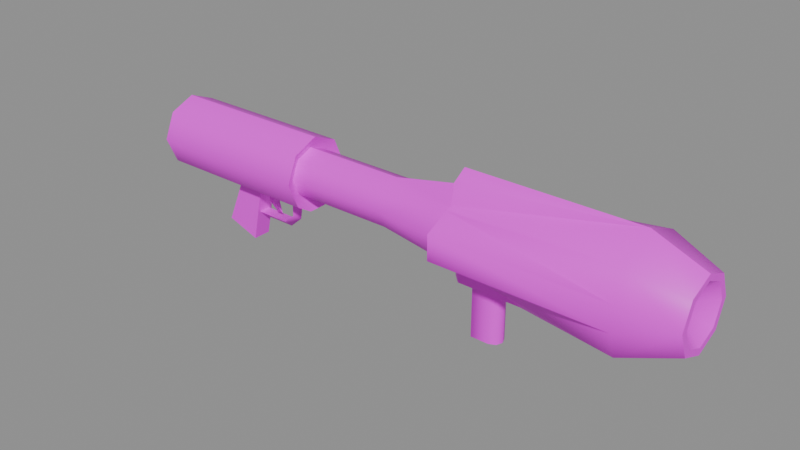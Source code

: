 # Source: g_rock2.blend  (saved by Blender 5.2.45; exported with 4.5.12 LTS)
import bpy
from mathutils import Matrix  # noqa: F401  (used for matrix-valued properties, if any)

bpy.ops.wm.read_factory_settings(use_empty=True)
scene = bpy.context.scene
scene.name = 'Scene'

# ---- collections
col_anchors = bpy.data.collections.new('anchors'); scene.collection.children.link(col_anchors)

# ---- images (referenced by path relative to the original .blend; pixels are not part of the script)
import os
ASSET_DIR = os.environ.get("B2B_ASSET_DIR", "")  # directory of the original .blend (textures are referenced by path, not embedded)
HERE = os.path.dirname(os.path.abspath(__file__))  # packed textures are extracted next to this script under _unpacked/

def load_image(name, relpath, width, height, colorspace="sRGB"):
    """Load a texture the original file referenced (path relative to the .blend, or extracted next to this script)."""
    p = next((c for c in (os.path.join(HERE, relpath), os.path.join(ASSET_DIR, relpath)) if relpath and os.path.exists(c)), "")
    if p:
        img = bpy.data.images.load(p, check_existing=True)
        img.name = name
    else:  # same state as the original file: an image datablock whose file is absent (Cycles renders it pink)
        img = bpy.data.images.new(name, width, height)
        img.source = "FILE"
        img.filepath = "//" + (relpath or name)
    img.colorspace_settings.name = colorspace
    return img
img_g_rock2_skin0 = load_image('g_rock2_skin0', 'g_rock2_skin0.png', 1024, 1024, 'sRGB')

# ---- materials (node trees are filled in below, after node groups)
mat_g_rock2 = bpy.data.materials.new('g_rock2')

# ---- material node trees
mat_g_rock2.use_nodes = True; mat_g_rock2.node_tree.nodes.clear()
_N = mat_g_rock2.node_tree.nodes; _L = mat_g_rock2.node_tree.links
n0 = _N.new('ShaderNodeBsdfPrincipled'); n0.name = 'Principled BSDF'; n0.location = (-200, 100)
n0.inputs[10].default_value = 0.005
n1 = _N.new('ShaderNodeOutputMaterial'); n1.name = 'Material Output'; n1.location = (200, 100)
n2 = _N.new('ShaderNodeTexImage'); n2.name = 'Image Texture'; n2.location = (0, 0)
n2.image = img_g_rock2_skin0
n2.interpolation = 'Closest'
_L.new(n0.outputs[0], n1.inputs[0])
_L.new(n2.outputs[0], n0.inputs[0])
n1.is_active_output = True

# ---- meshes
me_g_rock2 = bpy.data.meshes.new('g_rock2')
me_g_rock2.from_pydata([(-21.13, -0.01568, 34.79), (-21.13, 1.333, 34.2), (-21.5, -0.01568, 32.88), (-20.01, 2.086, 30.72), (-20.01, 2.996, 32.88), (-6.039, 2.996, 32.88), (-6.039, 2.086, 30.72), (-20.01, 2.086, 34.99), (-6.039, 2.086, 34.99), (-20.01, -0.01568, 35.87), (-6.039, -0.01568, 35.87), (-20.01, -2.118, 34.99), (-6.039, -2.118, 34.99), (-20.01, -3.027, 32.88), (-6.039, -3.027, 32.88), (-20.01, -2.118, 30.72), (-6.039, -2.118, 30.72), (-21.13, -1.365, 31.51), (-21.13, -0.01568, 30.92), (-20.01, -0.01568, 29.89), (-21.13, 1.333, 31.51), (-21.13, 1.898, 32.88), (-21.13, -1.365, 34.2), (-21.13, -1.929, 32.88), (-13.86, 0.7373, 29.89), (-13.86, -0.7686, 29.89), (-11.63, -0.7686, 29.89), (-6.039, -0.7686, 29.89), (-6.039, 0.7373, 29.89), (-11.63, 0.7373, 29.89), (-6.598, -0.01568, 30.87), (-6.598, 1.396, 31.46), (1.971, 1.396, 31.46), (1.971, -0.01568, 30.87), (-6.598, 1.992, 32.88), (1.971, 1.992, 32.88), (-6.598, 1.396, 34.3), (1.971, 1.396, 34.3), (-6.598, -0.01568, 34.89), (1.971, -0.01568, 34.89), (-6.598, -1.427, 34.3), (1.971, -1.427, 34.3), (-6.598, -2.024, 32.88), (1.971, -2.024, 32.88), (-6.598, -1.427, 31.46), (1.971, -1.427, 31.46), (23.95, -0.01568, 32.88), (26.0, 1.616, 34.5), (26.0, -0.01568, 35.23), (21.9, -0.01568, 28.37), (21.9, 3.153, 29.69), (26.0, 2.024, 30.82), (26.0, -0.01568, 29.99), (26.0, -2.055, 30.82), (21.9, -3.184, 29.69), (26.0, -2.055, 34.89), (26.0, -0.01568, 35.72), (21.9, -0.01568, 37.39), (21.9, -3.184, 36.07), (26.0, 2.024, 34.89), (21.9, 3.153, 36.07), (26.0, -2.337, 32.88), (26.0, -1.647, 31.21), (26.0, -0.01568, 30.53), (26.0, 1.616, 31.21), (26.0, 2.306, 32.88), (26.0, -1.647, 34.5), (7.931, -1.208, 36.61), (7.931, -0.01568, 37.39), (7.931, -0.01568, 36.12), (7.931, -1.961, 34.84), (7.931, -2.776, 32.88), (7.931, -1.961, 30.92), (7.931, -1.459, 35.04), (7.931, 1.929, 34.84), (7.931, 1.427, 35.04), (7.931, 2.745, 32.88), (7.931, 1.929, 30.92), (7.931, 1.176, 36.61), (13.89, -1.459, 29.35), (7.931, -0.7372, 29.35), (7.931, 0.7059, 29.35), (9.235, -0.01568, 29.35), (9.422, -0.7686, 29.35), (8.677, -1.459, 29.35), (8.677, 1.427, 29.35), (9.422, 0.7373, 29.35), (7.931, -0.7372, 30.43), (7.931, 0.7059, 30.43), (13.89, 1.427, 29.35), (11.66, -0.01568, 29.35), (11.47, 0.4863, 29.35), (8.677, -1.459, 30.63), (8.677, 1.427, 30.63), (10.91, -0.7686, 29.35), (7.931, 4.0, 31.85), (7.931, 4.0, 33.86), (7.931, -4.0, 31.85), (7.931, -4.0, 33.86), (21.9, 4.0, 31.85), (21.9, 4.0, 33.86), (26.0, 2.871, 32.88), (21.9, -4.0, 31.85), (21.9, -4.0, 33.86), (26.0, -2.902, 32.88), (11.47, 0.4863, 24.89), (11.66, -0.01568, 24.89), (11.47, -0.5176, 24.89), (10.91, -0.7686, 24.89), (9.422, -0.7686, 24.89), (9.235, -0.01568, 24.89), (9.422, 0.7373, 24.89), (10.91, 0.7373, 24.89), (-15.35, -0.7686, 26.36), (-15.35, 0.7373, 26.36), (-12.56, 0.7373, 25.38), (-12.56, -0.7686, 25.38), (10.91, 0.7373, 29.35), (11.47, -0.5176, 29.35), (-12.56, 0.4863, 27.88), (-12.56, -0.5176, 27.88), (-9.206, -0.5176, 27.88), (-9.206, 0.4863, 27.88), (-8.274, -0.5176, 28.71), (-8.274, 0.4863, 28.71), (-8.274, -0.5176, 30.14), (-8.274, 0.4863, 30.14), (-10.51, 0.2353, 29.06), (-10.51, -0.2667, 29.06), (-9.951, -0.01568, 28.17), (-10.51, -0.01568, 28.17), (-11.07, -0.2667, 29.06), (-11.07, 0.2353, 29.06), (-10.51, 0.2353, 30.14), (-10.51, -0.2667, 30.14), (-11.07, 0.2353, 30.14), (-11.07, -0.2667, 30.14), (-12.56, -0.01568, 27.39), (-9.02, -0.01568, 27.39), (-7.902, -0.01568, 28.37), (-7.716, -0.01568, 30.14)], [], [(2, 0, 1), (5, 3, 4), (5, 6, 3), (7, 5, 4), (7, 8, 5), (9, 8, 7), (9, 10, 8), (11, 10, 9), (11, 12, 10), (13, 12, 11), (13, 14, 12), (16, 13, 15), (16, 14, 13), (19, 17, 18), (19, 15, 17), (19, 20, 3), (19, 18, 20), (3, 21, 4), (3, 20, 21), (21, 7, 4), (21, 1, 7), (0, 7, 1), (0, 9, 7), (22, 9, 0), (22, 11, 9), (23, 11, 22), (23, 13, 11), (15, 23, 17), (15, 13, 23), (22, 2, 23), (2, 17, 23), (20, 2, 21), (18, 2, 20), (2, 1, 21), (2, 18, 17), (0, 2, 22), (25, 19, 24), (25, 15, 19), (24, 19, 3), (27, 16, 26), (25, 16, 15), (25, 26, 16), (6, 28, 29), (3, 29, 24), (3, 6, 29), (32, 30, 31), (32, 33, 30), (35, 31, 34), (35, 32, 31), (36, 35, 34), (36, 37, 35), (38, 37, 36), (38, 39, 37), (40, 39, 38), (40, 41, 39), (42, 41, 40), (42, 43, 41), (45, 42, 44), (45, 43, 42), (33, 44, 30), (33, 45, 44), (10, 36, 8), (10, 38, 36), (8, 34, 5), (8, 36, 34), (5, 31, 6), (5, 34, 31), (6, 30, 28), (6, 31, 30), (30, 27, 28), (30, 16, 27), (30, 44, 16), (44, 14, 16), (44, 42, 14), (40, 14, 42), (40, 12, 14), (10, 40, 38), (10, 12, 40), (48, 46, 47), (51, 49, 50), (51, 52, 49), (53, 49, 52), (53, 54, 49), (57, 55, 56), (57, 58, 55), (60, 56, 59), (60, 57, 56), (46, 61, 62), (46, 62, 63), (46, 64, 65), (46, 65, 47), (66, 46, 48), (46, 66, 61), (64, 46, 63), (69, 67, 68), (43, 70, 41), (43, 71, 70), (72, 43, 45), (72, 71, 43), (58, 73, 70), (58, 57, 73), (75, 60, 74), (75, 57, 60), (74, 35, 37), (74, 76, 35), (69, 37, 39), (69, 75, 37), (73, 39, 41), (73, 69, 39), (35, 77, 32), (35, 76, 77), (78, 69, 68), (67, 73, 57), (67, 57, 68), (78, 57, 75), (68, 57, 78), (79, 49, 54), (82, 80, 81), (84, 82, 83), (84, 80, 82), (82, 85, 86), (82, 81, 85), (81, 87, 88), (81, 80, 87), (91, 89, 90), (84, 79, 92), (85, 93, 89), (93, 81, 88), (93, 85, 81), (84, 87, 80), (84, 92, 87), (89, 77, 50), (89, 93, 77), (54, 92, 79), (54, 72, 92), (83, 79, 84), (83, 94, 79), (77, 76, 95), (95, 76, 96), (76, 74, 96), (72, 97, 71), (97, 98, 71), (98, 70, 71), (45, 87, 72), (45, 33, 87), (72, 87, 92), (77, 33, 32), (77, 88, 33), (88, 77, 93), (33, 88, 87), (96, 99, 95), (96, 100, 99), (99, 77, 95), (50, 77, 99), (100, 96, 74), (100, 74, 60), (101, 50, 99), (101, 51, 50), (101, 99, 100), (101, 60, 59), (101, 100, 60), (102, 98, 97), (102, 103, 98), (102, 97, 72), (54, 102, 72), (103, 70, 98), (103, 58, 70), (54, 104, 102), (54, 53, 104), (104, 103, 102), (58, 104, 55), (58, 103, 104), (73, 41, 70), (37, 75, 74), (69, 78, 75), (67, 69, 73), (27, 29, 28), (27, 26, 29), (107, 105, 106), (107, 108, 105), (108, 109, 105), (109, 110, 105), (110, 111, 105), (111, 112, 105), (115, 113, 114), (115, 116, 113), (116, 25, 113), (116, 26, 25), (24, 115, 114), (24, 29, 115), (117, 105, 112), (117, 91, 105), (91, 106, 105), (91, 90, 106), (90, 107, 106), (90, 118, 107), (118, 108, 107), (118, 94, 108), (108, 83, 109), (108, 94, 83), (109, 82, 110), (109, 83, 82), (110, 86, 111), (110, 82, 86), (111, 117, 112), (111, 86, 117), (29, 116, 115), (29, 26, 116), (113, 24, 114), (113, 25, 24), (121, 119, 120), (121, 122, 119), (123, 122, 121), (123, 124, 122), (125, 124, 123), (125, 126, 124), (129, 127, 128), (132, 130, 131), (133, 128, 127), (133, 134, 128), (131, 135, 132), (131, 136, 135), (122, 137, 119), (122, 138, 137), (137, 121, 120), (137, 138, 121), (124, 138, 122), (124, 139, 138), (140, 124, 126), (140, 139, 124), (138, 123, 121), (138, 139, 123), (127, 130, 132), (127, 129, 130), (123, 140, 125), (123, 139, 140), (130, 128, 131), (130, 129, 128), (128, 136, 131), (128, 134, 136), (135, 127, 132), (135, 133, 127), (117, 89, 91), (85, 117, 86), (85, 89, 117), (79, 118, 90), (79, 94, 118), (89, 79, 90), (89, 49, 79), (49, 89, 50), (64, 52, 51), (64, 63, 52), (62, 52, 63), (62, 53, 52), (61, 53, 62), (61, 104, 53), (55, 61, 66), (55, 104, 61), (56, 66, 48), (56, 55, 66), (59, 48, 47), (59, 56, 48), (59, 65, 101), (59, 47, 65), (65, 51, 101), (65, 64, 51)])
me_g_rock2.polygons.foreach_set('use_smooth', [True] * 266)
_k = set([(3, 4), (3, 19), (4, 7), (5, 6), (5, 8), (6, 28), (7, 9), (8, 10), (9, 10), (9, 11), (10, 12), (11, 13), (12, 14), (13, 15), (14, 16), (15, 19), (16, 27), (24, 25), (24, 29), (24, 114), (25, 26), (25, 113), (26, 29), (26, 116), (27, 28), (29, 115), (30, 31), (30, 44), (31, 34), (34, 36), (36, 38), (38, 39), (38, 40), (39, 69), (40, 42), (42, 44), (47, 48), (47, 59), (47, 65), (48, 66), (51, 52), (51, 64), (51, 101), (52, 53), (53, 62), (53, 104), (55, 56), (55, 66), (55, 104), (56, 57), (56, 59), (57, 68), (59, 101), (61, 62), (61, 66), (61, 104), (62, 63), (63, 64), (64, 65), (65, 101), (67, 68), (67, 73), (68, 78), (69, 73), (69, 75), (70, 71), (70, 73), (70, 98), (71, 72), (72, 87), (72, 97), (74, 75), (74, 76), (74, 96), (75, 78), (76, 77), (77, 88), (77, 95), (79, 84), (79, 89), (79, 92), (80, 81), (80, 84), (81, 85), (81, 88), (82, 83), (82, 86), (83, 94), (85, 89), (86, 117), (87, 88), (87, 92), (88, 93), (89, 93), (90, 91), (90, 118), (91, 117), (94, 118), (95, 96), (97, 98), (105, 106), (105, 112), (106, 107), (107, 108), (108, 109), (109, 110), (110, 111), (111, 112), (113, 114), (113, 116), (114, 115), (115, 116), (119, 122), (120, 121), (121, 123), (122, 124), (123, 125), (124, 126), (127, 129), (128, 129), (128, 134), (130, 132), (132, 135)])
me_g_rock2.attributes.new('sharp_edge', 'BOOLEAN', 'EDGE').data.foreach_set('value', [ (min(e.vertices), max(e.vertices)) in _k for e in me_g_rock2.edges])
_uv = me_g_rock2.uv_layers.new(name='UVMap')
_uv.uv.foreach_set('vector', [0.7539, 0.707, 0.7539, 0.7695, 0.8008, 0.7539, 0.4336, 0.1445, 0.003906, 0.2227, 0.003906, 0.1445, 0.4336, 0.1445, 0.4336, 0.2227, 0.003906, 0.2227, 0.003906, 0.07422, 0.4336, 0.1445, 0.003906, 0.1445, 0.003906, 0.07422, 0.4336, 0.07422, 0.4336, 0.1445, 0.003906, 0.003906, 0.4336, 0.07422, 0.003906, 0.07422, 0.003906, 0.003906, 0.4336, 0.003906, 0.4336, 0.07422, 0.003906, 0.5039, 0.4336, 0.582, 0.003906, 0.582, 0.003906, 0.5039, 0.4336, 0.5039, 0.4336, 0.582, 0.003906, 0.4336, 0.4336, 0.5039, 0.003906, 0.5039, 0.003906, 0.4336, 0.4336, 0.4336, 0.4336, 0.5039, 0.4336, 0.3633, 0.003906, 0.4336, 0.003906, 0.3633, 0.4336, 0.3633, 0.4336, 0.4336, 0.003906, 0.4336, 0.7539, 0.6055, 0.707, 0.6602, 0.7539, 0.6445, 0.7539, 0.6055, 0.6836, 0.6367, 0.707, 0.6602, 0.7539, 0.6055, 0.8008, 0.6602, 0.8242, 0.6367, 0.7539, 0.6055, 0.7539, 0.6445, 0.8008, 0.6602, 0.8242, 0.6367, 0.8164, 0.707, 0.8555, 0.707, 0.8242, 0.6367, 0.8008, 0.6602, 0.8164, 0.707, 0.8164, 0.707, 0.8242, 0.7773, 0.8555, 0.707, 0.8164, 0.707, 0.8008, 0.7539, 0.8242, 0.7773, 0.7539, 0.7695, 0.8242, 0.7773, 0.8008, 0.7539, 0.7539, 0.7695, 0.7539, 0.8086, 0.8242, 0.7773, 0.707, 0.7539, 0.7539, 0.8086, 0.7539, 0.7695, 0.707, 0.7539, 0.6836, 0.7773, 0.7539, 0.8086, 0.6914, 0.707, 0.6836, 0.7773, 0.707, 0.7539, 0.6914, 0.707, 0.6523, 0.707, 0.6836, 0.7773, 0.6836, 0.6367, 0.6914, 0.707, 0.707, 0.6602, 0.6836, 0.6367, 0.6523, 0.707, 0.6914, 0.707, 0.707, 0.7539, 0.7539, 0.707, 0.6914, 0.707, 0.7539, 0.707, 0.707, 0.6602, 0.6914, 0.707, 0.8008, 0.6602, 0.7539, 0.707, 0.8164, 0.707, 0.7539, 0.6445, 0.7539, 0.707, 0.8008, 0.6602, 0.7539, 0.707, 0.8008, 0.7539, 0.8164, 0.707, 0.7539, 0.707, 0.7539, 0.6445, 0.707, 0.6602, 0.7539, 0.7695, 0.7539, 0.707, 0.707, 0.7539, 0.1914, 0.3164, 0.003906, 0.293, 0.1914, 0.2695, 0.1914, 0.3164, 0.003906, 0.3633, 0.003906, 0.293, 0.1914, 0.2695, 0.003906, 0.293, 0.003906, 0.2227, 0.4336, 0.3164, 0.4336, 0.3633, 0.2617, 0.3164, 0.1914, 0.3164, 0.4336, 0.3633, 0.003906, 0.3633, 0.1914, 0.3164, 0.2617, 0.3164, 0.4336, 0.3633, 0.4336, 0.2227, 0.4336, 0.2695, 0.2617, 0.2695, 0.003906, 0.2227, 0.2617, 0.2695, 0.1914, 0.2695, 0.003906, 0.2227, 0.4336, 0.2227, 0.2617, 0.2695, 0.2305, 0.7539, 0.003906, 0.793, 0.003906, 0.7539, 0.2305, 0.7539, 0.2305, 0.793, 0.003906, 0.793, 0.2305, 0.707, 0.003906, 0.7539, 0.003906, 0.707, 0.2305, 0.707, 0.2305, 0.7539, 0.003906, 0.7539, 0.003906, 0.6602, 0.2305, 0.707, 0.003906, 0.707, 0.003906, 0.6602, 0.2305, 0.6602, 0.2305, 0.707, 0.003906, 0.5977, 0.2305, 0.6602, 0.003906, 0.6602, 0.003906, 0.5977, 0.2305, 0.5977, 0.2305, 0.6602, 0.003906, 0.9336, 0.2305, 0.9961, 0.003906, 0.9961, 0.003906, 0.9336, 0.2305, 0.9336, 0.2305, 0.9961, 0.003906, 0.8867, 0.2305, 0.9336, 0.003906, 0.9336, 0.003906, 0.8867, 0.2305, 0.8867, 0.2305, 0.9336, 0.2305, 0.8398, 0.003906, 0.8867, 0.003906, 0.8398, 0.2305, 0.8398, 0.2305, 0.8867, 0.003906, 0.8867, 0.2305, 0.793, 0.003906, 0.8398, 0.003906, 0.793, 0.2305, 0.793, 0.2305, 0.8398, 0.003906, 0.8398, 0.6367, 0.9883, 0.6836, 0.9336, 0.707, 0.957, 0.6367, 0.9883, 0.6367, 0.957, 0.6836, 0.9336, 0.707, 0.957, 0.707, 0.8867, 0.7383, 0.8867, 0.707, 0.957, 0.6836, 0.9336, 0.707, 0.8867, 0.7383, 0.8867, 0.6836, 0.8398, 0.707, 0.8164, 0.7383, 0.8867, 0.707, 0.8867, 0.6836, 0.8398, 0.707, 0.8164, 0.6367, 0.8164, 0.6602, 0.7852, 0.707, 0.8164, 0.6836, 0.8398, 0.6367, 0.8164, 0.6367, 0.8164, 0.6133, 0.7852, 0.6602, 0.7852, 0.6367, 0.8164, 0.5664, 0.8164, 0.6133, 0.7852, 0.6367, 0.8164, 0.5898, 0.8398, 0.5664, 0.8164, 0.5898, 0.8398, 0.5352, 0.8867, 0.5664, 0.8164, 0.5898, 0.8398, 0.5664, 0.8867, 0.5352, 0.8867, 0.5898, 0.9336, 0.5352, 0.8867, 0.5664, 0.8867, 0.5898, 0.9336, 0.5664, 0.957, 0.5352, 0.8867, 0.6367, 0.9883, 0.5898, 0.9336, 0.6367, 0.957, 0.6367, 0.9883, 0.5664, 0.957, 0.5898, 0.9336, 0.8867, 0.9805, 0.8867, 0.8867, 0.957, 0.957, 0.9961, 0.2227, 0.9023, 0.3008, 0.9023, 0.2227, 0.9961, 0.2227, 0.9961, 0.3008, 0.9023, 0.3008, 0.9961, 0.3711, 0.9023, 0.3008, 0.9961, 0.3008, 0.9961, 0.3711, 0.9023, 0.3711, 0.9023, 0.3008, 0.9023, 0.5898, 0.9961, 0.5195, 0.9961, 0.5898, 0.9023, 0.5898, 0.9023, 0.5195, 0.9961, 0.5195, 0.9023, 0.07422, 0.9961, 0.003906, 0.9961, 0.07422, 0.9023, 0.07422, 0.9023, 0.003906, 0.9961, 0.003906, 0.8867, 0.8867, 0.793, 0.8867, 0.8164, 0.8164, 0.8867, 0.8867, 0.8164, 0.8164, 0.8867, 0.793, 0.8867, 0.8867, 0.957, 0.8164, 0.9805, 0.8867, 0.8867, 0.8867, 0.9805, 0.8867, 0.957, 0.957, 0.8164, 0.957, 0.8867, 0.8867, 0.8867, 0.9805, 0.8867, 0.8867, 0.8164, 0.957, 0.793, 0.8867, 0.957, 0.8164, 0.8867, 0.8867, 0.8867, 0.793, 0.6367, 0.8789, 0.668, 0.8633, 0.6367, 0.8398, 0.2305, 0.8867, 0.3867, 0.9414, 0.2305, 0.9336, 0.2305, 0.8867, 0.3867, 0.8867, 0.3867, 0.9414, 0.3867, 0.8398, 0.2305, 0.8867, 0.2305, 0.8398, 0.3867, 0.8398, 0.3867, 0.8867, 0.2305, 0.8867, 0.9023, 0.5195, 0.5586, 0.5352, 0.5586, 0.5117, 0.9023, 0.5195, 0.9023, 0.5898, 0.5586, 0.5352, 0.5586, 0.05078, 0.9023, 0.07422, 0.5586, 0.08203, 0.5586, 0.05078, 0.9023, 0.003906, 0.9023, 0.07422, 0.3867, 0.6523, 0.2305, 0.707, 0.2305, 0.6602, 0.3867, 0.6523, 0.3867, 0.707, 0.2305, 0.707, 0.3867, 0.5977, 0.2305, 0.6602, 0.2305, 0.5977, 0.3867, 0.5977, 0.3867, 0.6367, 0.2305, 0.6602, 0.3867, 0.9492, 0.2305, 0.9961, 0.2305, 0.9336, 0.3867, 0.9492, 0.3867, 0.9961, 0.2305, 0.9961, 0.2305, 0.707, 0.3867, 0.7539, 0.2305, 0.7539, 0.2305, 0.707, 0.3867, 0.707, 0.3867, 0.7539, 0.5977, 0.8633, 0.6367, 0.8789, 0.6367, 0.8398, 0.5586, 0.5664, 0.5586, 0.5352, 0.9023, 0.5898, 0.5586, 0.5664, 0.9023, 0.5898, 0.5586, 0.5898, 0.5586, 0.02734, 0.9023, 0.003906, 0.5586, 0.05078, 0.5586, 0.003906, 0.9023, 0.003906, 0.5586, 0.02734, 0.707, 0.332, 0.9023, 0.3008, 0.9023, 0.3711, 0.8789, 0.6445, 0.8477, 0.6602, 0.8477, 0.6211, 0.8633, 0.6758, 0.8789, 0.6445, 0.8867, 0.6602, 0.8633, 0.6758, 0.8477, 0.6602, 0.8789, 0.6445, 0.8789, 0.6445, 0.8633, 0.6055, 0.8867, 0.6211, 0.8789, 0.6445, 0.8477, 0.6211, 0.8633, 0.6055, 0.5195, 0.3711, 0.5352, 0.4023, 0.5352, 0.3711, 0.5195, 0.3711, 0.5195, 0.4023, 0.5352, 0.4023, 0.9336, 0.6289, 0.9961, 0.6055, 0.9414, 0.6445, 0.5195, 0.4336, 0.5195, 0.5742, 0.543, 0.4336, 0.5195, 0.4336, 0.543, 0.4336, 0.5195, 0.5742, 0.543, 0.4336, 0.5195, 0.4023, 0.5352, 0.4023, 0.543, 0.4336, 0.5195, 0.4336, 0.5195, 0.4023, 0.5195, 0.4336, 0.5352, 0.4023, 0.5195, 0.4023, 0.5195, 0.4336, 0.543, 0.4336, 0.5352, 0.4023, 0.707, 0.2617, 0.5586, 0.2227, 0.9023, 0.2227, 0.707, 0.2617, 0.5742, 0.2461, 0.5586, 0.2227, 0.9023, 0.3711, 0.5742, 0.3477, 0.707, 0.332, 0.9023, 0.3711, 0.5586, 0.3711, 0.5742, 0.3477, 0.8867, 0.6602, 0.9961, 0.6758, 0.8633, 0.6758, 0.8867, 0.6602, 0.918, 0.6602, 0.9961, 0.6758, 0.6523, 0.7617, 0.6289, 0.6758, 0.5898, 0.7227, 0.5898, 0.7227, 0.6289, 0.6758, 0.5898, 0.6445, 0.6289, 0.6758, 0.6523, 0.6055, 0.5898, 0.6445, 0.6523, 0.7617, 0.5898, 0.7227, 0.6289, 0.6758, 0.5898, 0.7227, 0.5898, 0.6445, 0.6289, 0.6758, 0.5898, 0.6445, 0.6523, 0.6055, 0.6289, 0.6758, 0.2305, 0.8398, 0.3867, 0.8086, 0.3867, 0.8398, 0.2305, 0.8398, 0.2305, 0.793, 0.3867, 0.8086, 0.5586, 0.3711, 0.5586, 0.3242, 0.5742, 0.3477, 0.3867, 0.7539, 0.2305, 0.793, 0.2305, 0.7539, 0.3867, 0.7539, 0.3867, 0.7773, 0.2305, 0.793, 0.5586, 0.2695, 0.5586, 0.2227, 0.5742, 0.2461, 0.2305, 0.793, 0.3867, 0.7773, 0.3867, 0.8086, 0.5586, 0.1289, 0.9023, 0.1758, 0.5586, 0.1758, 0.5586, 0.1289, 0.9023, 0.1289, 0.9023, 0.1758, 0.9023, 0.1758, 0.5586, 0.2227, 0.5586, 0.1758, 0.9023, 0.2227, 0.5586, 0.2227, 0.9023, 0.1758, 0.9023, 0.1289, 0.5586, 0.1289, 0.5586, 0.08203, 0.9023, 0.1289, 0.5586, 0.08203, 0.9023, 0.07422, 0.9961, 0.1523, 0.9023, 0.2227, 0.9023, 0.1758, 0.9961, 0.1523, 0.9961, 0.2227, 0.9023, 0.2227, 0.9961, 0.1523, 0.9023, 0.1758, 0.9023, 0.1289, 0.9961, 0.1523, 0.9023, 0.07422, 0.9961, 0.07422, 0.9961, 0.1523, 0.9023, 0.1289, 0.9023, 0.07422, 0.9023, 0.418, 0.5586, 0.4648, 0.5586, 0.418, 0.9023, 0.418, 0.9023, 0.4648, 0.5586, 0.4648, 0.9023, 0.418, 0.5586, 0.418, 0.5586, 0.3711, 0.9023, 0.3711, 0.9023, 0.418, 0.5586, 0.3711, 0.9023, 0.4648, 0.5586, 0.5117, 0.5586, 0.4648, 0.9023, 0.4648, 0.9023, 0.5195, 0.5586, 0.5117, 0.9023, 0.3711, 0.9961, 0.4414, 0.9023, 0.418, 0.9023, 0.3711, 0.9961, 0.3711, 0.9961, 0.4414, 0.9961, 0.4414, 0.9023, 0.4648, 0.9023, 0.418, 0.9023, 0.5195, 0.9961, 0.4414, 0.9961, 0.5195, 0.9023, 0.5195, 0.9023, 0.4648, 0.9961, 0.4414, 0.3867, 0.9492, 0.2305, 0.9336, 0.3867, 0.9414, 0.2305, 0.6602, 0.3867, 0.6367, 0.3867, 0.6523, 0.6367, 0.8789, 0.5977, 0.8633, 0.5977, 0.9102, 0.668, 0.8633, 0.6367, 0.8789, 0.6758, 0.9102, 0.4336, 0.3164, 0.2617, 0.2695, 0.4336, 0.2695, 0.4336, 0.3164, 0.2617, 0.3164, 0.2617, 0.2695, 0.9102, 0.7695, 0.9102, 0.7383, 0.9023, 0.7539, 0.9102, 0.7695, 0.9336, 0.7773, 0.9102, 0.7383, 0.9336, 0.7773, 0.9883, 0.7773, 0.9102, 0.7383, 0.9883, 0.7773, 0.9961, 0.7539, 0.9102, 0.7383, 0.9961, 0.7539, 0.9883, 0.7305, 0.9102, 0.7383, 0.9883, 0.7305, 0.9336, 0.7305, 0.9102, 0.7383, 0.4023, 0.7617, 0.5195, 0.8086, 0.5195, 0.7617, 0.4023, 0.7617, 0.4023, 0.8086, 0.5195, 0.8086, 0.5742, 0.6133, 0.4023, 0.6914, 0.5352, 0.7227, 0.5742, 0.6133, 0.4023, 0.5977, 0.4023, 0.6914, 0.4023, 0.6914, 0.5742, 0.6133, 0.5352, 0.7227, 0.4023, 0.6914, 0.4023, 0.5977, 0.5742, 0.6133, 0.4805, 0.9883, 0.4961, 0.8242, 0.4805, 0.8242, 0.4805, 0.9883, 0.4961, 0.9883, 0.4961, 0.8242, 0.4961, 0.9883, 0.5195, 0.8242, 0.4961, 0.8242, 0.4961, 0.9883, 0.5195, 0.9883, 0.5195, 0.8242, 0.5195, 0.9883, 0.4961, 0.8242, 0.5195, 0.8242, 0.5195, 0.9883, 0.4961, 0.9883, 0.4961, 0.8242, 0.4961, 0.9883, 0.4805, 0.8242, 0.4961, 0.8242, 0.4961, 0.9883, 0.4805, 0.9883, 0.4805, 0.8242, 0.4805, 0.8242, 0.4258, 0.9883, 0.4258, 0.8242, 0.4805, 0.8242, 0.4805, 0.9883, 0.4258, 0.9883, 0.4258, 0.8242, 0.4023, 0.9883, 0.4023, 0.8242, 0.4258, 0.8242, 0.4258, 0.9883, 0.4023, 0.9883, 0.4023, 0.8242, 0.4258, 0.9883, 0.4258, 0.8242, 0.4023, 0.8242, 0.4023, 0.9883, 0.4258, 0.9883, 0.4258, 0.8242, 0.4805, 0.9883, 0.4805, 0.8242, 0.4258, 0.8242, 0.4258, 0.9883, 0.4805, 0.9883, 0.543, 0.168, 0.4805, 0.3555, 0.543, 0.3555, 0.543, 0.168, 0.4805, 0.168, 0.4805, 0.3555, 0.543, 0.01172, 0.4805, 0.1602, 0.4805, 0.01172, 0.543, 0.01172, 0.543, 0.1602, 0.4805, 0.1602, 0.4727, 0.457, 0.4492, 0.5742, 0.4727, 0.5742, 0.4727, 0.457, 0.4492, 0.457, 0.4492, 0.5742, 0.4727, 0.418, 0.4492, 0.457, 0.4727, 0.457, 0.4727, 0.418, 0.4492, 0.418, 0.4492, 0.457, 0.4727, 0.3711, 0.4492, 0.418, 0.4727, 0.418, 0.4727, 0.3711, 0.4492, 0.3711, 0.4492, 0.418, 0.9883, 0.7148, 0.9492, 0.6992, 0.9492, 0.7148, 0.9492, 0.6992, 0.9883, 0.7148, 0.9492, 0.7148, 0.9102, 0.6992, 0.9492, 0.7148, 0.9492, 0.6992, 0.9102, 0.6992, 0.9102, 0.7148, 0.9492, 0.7148, 0.9492, 0.7148, 0.9102, 0.6992, 0.9492, 0.6992, 0.9492, 0.7148, 0.9102, 0.7148, 0.9102, 0.6992, 0.4883, 0.457, 0.5039, 0.5664, 0.4883, 0.5742, 0.4883, 0.457, 0.5039, 0.457, 0.5039, 0.5664, 0.5039, 0.5664, 0.4883, 0.457, 0.4883, 0.5742, 0.5039, 0.5664, 0.5039, 0.457, 0.4883, 0.457, 0.4883, 0.418, 0.5039, 0.457, 0.4883, 0.457, 0.4883, 0.418, 0.5039, 0.418, 0.5039, 0.457, 0.5039, 0.3711, 0.4883, 0.418, 0.4883, 0.3711, 0.5039, 0.3711, 0.5039, 0.418, 0.4883, 0.418, 0.5039, 0.457, 0.4883, 0.418, 0.4883, 0.457, 0.5039, 0.457, 0.5039, 0.418, 0.4883, 0.418, 0.9492, 0.6992, 0.9883, 0.7148, 0.9492, 0.7148, 0.9492, 0.6992, 0.9883, 0.6992, 0.9883, 0.7148, 0.4883, 0.418, 0.5039, 0.3711, 0.4883, 0.3711, 0.4883, 0.418, 0.5039, 0.418, 0.5039, 0.3711, 0.9883, 0.7148, 0.9492, 0.6992, 0.9492, 0.7148, 0.9883, 0.7148, 0.9883, 0.6992, 0.9492, 0.6992, 0.9492, 0.6992, 0.9102, 0.7148, 0.9492, 0.7148, 0.9492, 0.6992, 0.9102, 0.6992, 0.9102, 0.7148, 0.9102, 0.7148, 0.9492, 0.6992, 0.9492, 0.7148, 0.9102, 0.7148, 0.9102, 0.6992, 0.9492, 0.6992, 0.918, 0.6211, 0.9961, 0.6055, 0.9336, 0.6289, 0.8633, 0.6055, 0.918, 0.6211, 0.8867, 0.6211, 0.8633, 0.6055, 0.9961, 0.6055, 0.918, 0.6211, 0.9961, 0.6758, 0.9336, 0.6523, 0.9414, 0.6445, 0.9961, 0.6758, 0.918, 0.6602, 0.9336, 0.6523, 0.9961, 0.6055, 0.9961, 0.6758, 0.9414, 0.6445, 0.707, 0.2617, 0.9023, 0.3008, 0.707, 0.332, 0.9023, 0.3008, 0.707, 0.2617, 0.9023, 0.2227, 0.4648, 0.09766, 0.4414, 0.01172, 0.4414, 0.1133, 0.4648, 0.09766, 0.4648, 0.01953, 0.4414, 0.01172, 0.4648, 0.09766, 0.4414, 0.01172, 0.4648, 0.01953, 0.4648, 0.09766, 0.4414, 0.1133, 0.4414, 0.01172, 0.4648, 0.1836, 0.4414, 0.08984, 0.4648, 0.09766, 0.4648, 0.1836, 0.4414, 0.1914, 0.4414, 0.08984, 0.4414, 0.2773, 0.4648, 0.1836, 0.4648, 0.2617, 0.4414, 0.2773, 0.4414, 0.1758, 0.4648, 0.1836, 0.4414, 0.3555, 0.4648, 0.2617, 0.4648, 0.3477, 0.4414, 0.3555, 0.4414, 0.2539, 0.4648, 0.2617, 0.4414, 0.2539, 0.4648, 0.3477, 0.4648, 0.2617, 0.4414, 0.2539, 0.4414, 0.3555, 0.4648, 0.3477, 0.4414, 0.2773, 0.4648, 0.1836, 0.4414, 0.1758, 0.4414, 0.2773, 0.4648, 0.2617, 0.4648, 0.1836, 0.4648, 0.1836, 0.4414, 0.08984, 0.4414, 0.1914, 0.4648, 0.1836, 0.4648, 0.09766, 0.4414, 0.08984])
me_g_rock2.materials.append(mat_g_rock2)
me_g_rock2.update()

# ---- objects
ob_g_rock2 = bpy.data.objects.new('g_rock2', me_g_rock2)

# ---- transforms, parenting, visibility, modifiers, constraints
ob_g_rock2.location = (0.0, 0.0, 0.0)

# ---- collection membership
scene.collection.objects.link(ob_g_rock2)

# ---- scene / render settings (as saved in the file)
scene.frame_start = 1; scene.frame_end = 250; scene.frame_set(1)
scene.render.engine = 'BLENDER_EEVEE_NEXT'
scene.render.bake_bias = 0.0
scene.render.bake_samples = 0
scene.render.compositor_device = 'GPU'
scene.eevee.use_volume_custom_range = False
scene.eevee.fast_gi_thickness_near = 0.1
scene.eevee.fast_gi_thickness_far = 0.0
scene.eevee.ray_tracing_options.screen_trace_thickness = 0.1
bpy.context.view_layer.update()

# ---- added for rendering (the .blend has no active camera and no usable light): camera, sun + grey world if the file has none
cam_auto = bpy.data.cameras.new('AutoCamera')
cam_auto.lens = 50.0
cam_auto.sensor_width = 36.0
cam_auto.clip_end = 1000.0
ob_auto_camera = bpy.data.objects.new('AutoCamera', cam_auto)
scene.collection.objects.link(ob_auto_camera)
ob_auto_camera.location = (48.2935, -55.2521, 67.9753)
ob_auto_camera.rotation_euler = (1.09748, -7.21219e-08, 0.694738)
scene.camera = ob_auto_camera
light_auto_sun = bpy.data.lights.new('AutoSun', 'SUN')
light_auto_sun.energy = 3.0
light_auto_sun.angle = 0.0523599
ob_auto_sun = bpy.data.objects.new('AutoSun', light_auto_sun)
scene.collection.objects.link(ob_auto_sun)
ob_auto_sun.rotation_euler = (0.872665, 0.174533, 0.523599)
if scene.world is None:
    world_auto = bpy.data.worlds.new('AutoWorld')
    world_auto.color = (0.3, 0.3, 0.3)
    scene.world = world_auto
bpy.context.view_layer.update()

